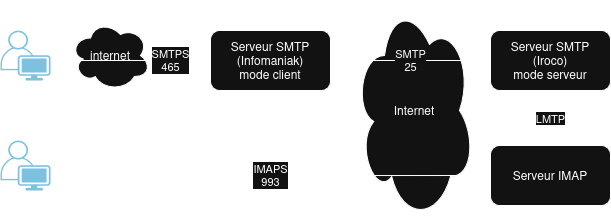

The diagram above was exported from draw.io. Its source (the exported page's mxGraphModel, read from the mxfile embedded in the PNG):
<mxGraphModel dx="1426" dy="884" grid="1" gridSize="10" guides="1" tooltips="1" connect="1" arrows="1" fold="1" page="1" pageScale="1" pageWidth="827" pageHeight="1169" math="0" shadow="0">
  <root>
    <mxCell id="0" />
    <mxCell id="1" parent="0" />
    <mxCell id="ZDUiu6Sxq2mJSolUAN7m-11" value="internet" style="ellipse;shape=cloud;whiteSpace=wrap;html=1;" vertex="1" parent="1">
      <mxGeometry x="130" y="210" width="80" height="70" as="geometry" />
    </mxCell>
    <mxCell id="ZDUiu6Sxq2mJSolUAN7m-10" value="Internet" style="ellipse;shape=cloud;whiteSpace=wrap;html=1;" vertex="1" parent="1">
      <mxGeometry x="414" y="190" width="120" height="220" as="geometry" />
    </mxCell>
    <mxCell id="ZDUiu6Sxq2mJSolUAN7m-5" value="SMTP&lt;br&gt;25" style="edgeStyle=orthogonalEdgeStyle;rounded=0;orthogonalLoop=1;jettySize=auto;html=1;" edge="1" parent="1" source="ZDUiu6Sxq2mJSolUAN7m-1" target="ZDUiu6Sxq2mJSolUAN7m-4">
      <mxGeometry relative="1" as="geometry" />
    </mxCell>
    <mxCell id="ZDUiu6Sxq2mJSolUAN7m-1" value="&lt;div&gt;Serveur SMTP&lt;/div&gt;&lt;div&gt;(Infomaniak)&lt;/div&gt;mode client" style="rounded=1;whiteSpace=wrap;html=1;" vertex="1" parent="1">
      <mxGeometry x="270" y="220" width="120" height="60" as="geometry" />
    </mxCell>
    <mxCell id="ZDUiu6Sxq2mJSolUAN7m-3" value="SMTPS&lt;br&gt;465" style="edgeStyle=orthogonalEdgeStyle;rounded=0;orthogonalLoop=1;jettySize=auto;html=1;" edge="1" parent="1" target="ZDUiu6Sxq2mJSolUAN7m-1">
      <mxGeometry x="0.4667" relative="1" as="geometry">
        <mxPoint x="120" y="250" as="sourcePoint" />
        <mxPoint as="offset" />
      </mxGeometry>
    </mxCell>
    <mxCell id="ZDUiu6Sxq2mJSolUAN7m-2" value="Alice" style="points=[[0.35,0,0],[0.98,0.51,0],[1,0.71,0],[0.67,1,0],[0,0.795,0],[0,0.65,0]];verticalLabelPosition=bottom;sketch=0;html=1;verticalAlign=top;aspect=fixed;align=center;pointerEvents=1;shape=mxgraph.cisco19.user;fillColor=#005073;strokeColor=none;" vertex="1" parent="1">
      <mxGeometry x="60" y="220" width="50" height="50" as="geometry" />
    </mxCell>
    <mxCell id="ZDUiu6Sxq2mJSolUAN7m-9" value="LMTP" style="edgeStyle=orthogonalEdgeStyle;rounded=0;orthogonalLoop=1;jettySize=auto;html=1;" edge="1" parent="1" source="ZDUiu6Sxq2mJSolUAN7m-4" target="ZDUiu6Sxq2mJSolUAN7m-8">
      <mxGeometry relative="1" as="geometry" />
    </mxCell>
    <mxCell id="ZDUiu6Sxq2mJSolUAN7m-4" value="&lt;div&gt;Serveur SMTP&lt;/div&gt;&lt;div&gt;(Iroco)&lt;/div&gt;mode serveur" style="whiteSpace=wrap;html=1;rounded=1;" vertex="1" parent="1">
      <mxGeometry x="550" y="220" width="120" height="60" as="geometry" />
    </mxCell>
    <mxCell id="ZDUiu6Sxq2mJSolUAN7m-6" value="Bob" style="points=[[0.35,0,0],[0.98,0.51,0],[1,0.71,0],[0.67,1,0],[0,0.795,0],[0,0.65,0]];verticalLabelPosition=bottom;sketch=0;html=1;verticalAlign=top;aspect=fixed;align=center;pointerEvents=1;shape=mxgraph.cisco19.user;fillColor=#005073;strokeColor=none;" vertex="1" parent="1">
      <mxGeometry x="60" y="330" width="50" height="50" as="geometry" />
    </mxCell>
    <mxCell id="ZDUiu6Sxq2mJSolUAN7m-7" value="&lt;div&gt;IMAPS&lt;/div&gt;&lt;div&gt;993&lt;/div&gt;" style="edgeStyle=orthogonalEdgeStyle;rounded=0;orthogonalLoop=1;jettySize=auto;html=1;entryX=1;entryY=0.71;entryDx=0;entryDy=0;entryPerimeter=0;curved=1;" edge="1" parent="1" source="ZDUiu6Sxq2mJSolUAN7m-8" target="ZDUiu6Sxq2mJSolUAN7m-6">
      <mxGeometry relative="1" as="geometry">
        <mxPoint x="750" y="430" as="sourcePoint" />
        <mxPoint x="290" y="440" as="targetPoint" />
      </mxGeometry>
    </mxCell>
    <mxCell id="ZDUiu6Sxq2mJSolUAN7m-8" value="Serveur IMAP" style="whiteSpace=wrap;html=1;rounded=1;" vertex="1" parent="1">
      <mxGeometry x="550" y="335" width="120" height="60" as="geometry" />
    </mxCell>
  </root>
</mxGraphModel>